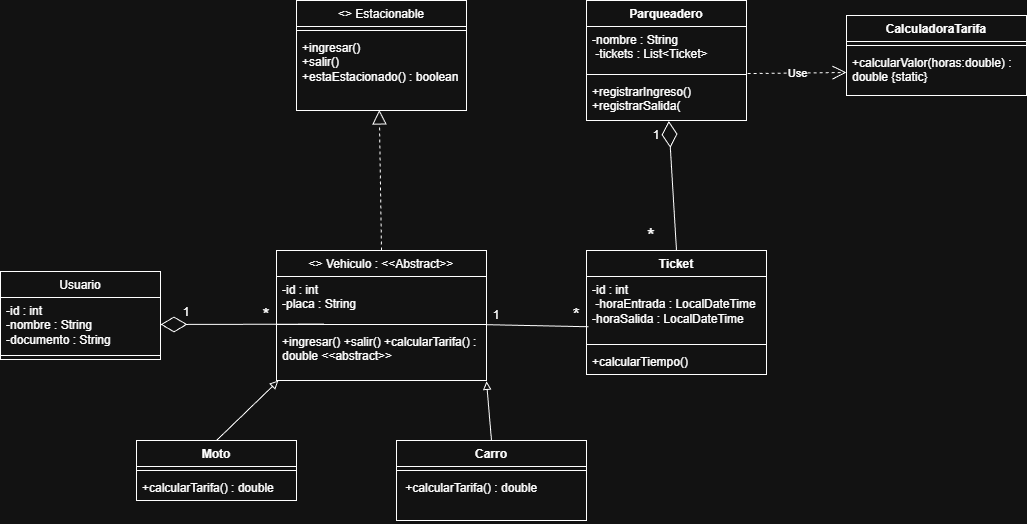

The diagram above was exported from draw.io. Its source (the exported page's mxGraphModel, read from the mxfile embedded in the PNG):
<mxGraphModel dx="1053" dy="1771" grid="1" gridSize="10" guides="1" tooltips="1" connect="1" arrows="1" fold="1" page="1" pageScale="1" pageWidth="827" pageHeight="1169" math="0" shadow="0">
  <root>
    <mxCell id="0" />
    <mxCell id="1" parent="0" />
    <mxCell id="rziNsUste0gArNqOLB2R-15" parent="1" style="swimlane;fontStyle=1;align=center;verticalAlign=top;childLayout=stackLayout;horizontal=1;startSize=26;horizontalStack=0;resizeParent=1;resizeParentMax=0;resizeLast=0;collapsible=1;marginBottom=0;whiteSpace=wrap;html=1;" value="&lt;span style=&quot;font-weight: 400;&quot;&gt;&amp;lt;&amp;gt; Estacionable&lt;/span&gt;" vertex="1">
      <mxGeometry height="110" width="170" x="550" y="-90" as="geometry" />
    </mxCell>
    <mxCell id="rziNsUste0gArNqOLB2R-17" parent="rziNsUste0gArNqOLB2R-15" style="line;strokeWidth=1;fillColor=none;align=left;verticalAlign=middle;spacingTop=-1;spacingLeft=3;spacingRight=3;rotatable=0;labelPosition=right;points=[];portConstraint=eastwest;strokeColor=inherit;" value="" vertex="1">
      <mxGeometry height="8" width="170" y="26" as="geometry" />
    </mxCell>
    <mxCell id="rziNsUste0gArNqOLB2R-18" parent="rziNsUste0gArNqOLB2R-15" style="text;strokeColor=none;fillColor=none;align=left;verticalAlign=top;spacingLeft=4;spacingRight=4;overflow=hidden;rotatable=0;points=[[0,0.5],[1,0.5]];portConstraint=eastwest;whiteSpace=wrap;html=1;" value="&lt;span style=&quot;text-align: center;&quot;&gt;+ingresar()&amp;nbsp;&lt;/span&gt;&lt;div&gt;&lt;span style=&quot;text-align: center;&quot;&gt;+salir()&amp;nbsp;&lt;/span&gt;&lt;/div&gt;&lt;div&gt;&lt;span style=&quot;text-align: center;&quot;&gt;+estaEstacionado() : boolean&lt;/span&gt;&lt;/div&gt;" vertex="1">
      <mxGeometry height="76" width="170" y="34" as="geometry" />
    </mxCell>
    <mxCell id="rziNsUste0gArNqOLB2R-20" parent="1" style="swimlane;fontStyle=1;align=center;verticalAlign=top;childLayout=stackLayout;horizontal=1;startSize=26;horizontalStack=0;resizeParent=1;resizeParentMax=0;resizeLast=0;collapsible=1;marginBottom=0;whiteSpace=wrap;html=1;" value="&lt;span style=&quot;font-weight: 400;&quot;&gt;&amp;lt;&amp;gt; Vehiculo : &amp;lt;&amp;lt;Abstract&amp;gt;&amp;gt;&lt;/span&gt;" vertex="1">
      <mxGeometry height="130" width="210" x="530" y="160" as="geometry" />
    </mxCell>
    <mxCell id="rziNsUste0gArNqOLB2R-21" parent="rziNsUste0gArNqOLB2R-20" style="text;strokeColor=none;fillColor=none;align=left;verticalAlign=top;spacingLeft=4;spacingRight=4;overflow=hidden;rotatable=0;points=[[0,0.5],[1,0.5]];portConstraint=eastwest;whiteSpace=wrap;html=1;" value="&lt;span style=&quot;text-align: center;&quot;&gt;-id : int&amp;nbsp;&lt;/span&gt;&lt;div&gt;&lt;span style=&quot;text-align: center;&quot;&gt;-placa : String&lt;/span&gt;&lt;/div&gt;" vertex="1">
      <mxGeometry height="44" width="210" y="26" as="geometry" />
    </mxCell>
    <mxCell id="rziNsUste0gArNqOLB2R-22" parent="rziNsUste0gArNqOLB2R-20" style="line;strokeWidth=1;fillColor=none;align=left;verticalAlign=middle;spacingTop=-1;spacingLeft=3;spacingRight=3;rotatable=0;labelPosition=right;points=[];portConstraint=eastwest;strokeColor=inherit;" value="" vertex="1">
      <mxGeometry height="8" width="210" y="70" as="geometry" />
    </mxCell>
    <mxCell id="rziNsUste0gArNqOLB2R-23" parent="rziNsUste0gArNqOLB2R-20" style="text;strokeColor=none;fillColor=none;align=left;verticalAlign=top;spacingLeft=4;spacingRight=4;overflow=hidden;rotatable=0;points=[[0,0.5],[1,0.5]];portConstraint=eastwest;whiteSpace=wrap;html=1;" value="&lt;span style=&quot;text-align: center;&quot;&gt;+ingresar() +salir() +calcularTarifa() : double&amp;nbsp;&lt;/span&gt;&amp;lt;&amp;lt;abstract&amp;gt;&amp;gt;" vertex="1">
      <mxGeometry height="52" width="210" y="78" as="geometry" />
    </mxCell>
    <mxCell id="rziNsUste0gArNqOLB2R-24" parent="1" style="swimlane;fontStyle=1;align=center;verticalAlign=top;childLayout=stackLayout;horizontal=1;startSize=26;horizontalStack=0;resizeParent=1;resizeParentMax=0;resizeLast=0;collapsible=1;marginBottom=0;whiteSpace=wrap;html=1;" value="&lt;span style=&quot;font-weight: 400;&quot;&gt;Usuario&lt;/span&gt;" vertex="1">
      <mxGeometry height="88" width="160" x="254" y="181" as="geometry" />
    </mxCell>
    <mxCell id="rziNsUste0gArNqOLB2R-25" parent="rziNsUste0gArNqOLB2R-24" style="text;strokeColor=none;fillColor=none;align=left;verticalAlign=top;spacingLeft=4;spacingRight=4;overflow=hidden;rotatable=0;points=[[0,0.5],[1,0.5]];portConstraint=eastwest;whiteSpace=wrap;html=1;" value="&lt;span style=&quot;text-align: center;&quot;&gt;-id : int&amp;nbsp;&lt;/span&gt;&lt;div&gt;&lt;span style=&quot;text-align: center;&quot;&gt;-nombre : String&amp;nbsp;&lt;/span&gt;&lt;/div&gt;&lt;div&gt;&lt;span style=&quot;text-align: center;&quot;&gt;-documento : String&lt;/span&gt;&lt;/div&gt;" vertex="1">
      <mxGeometry height="54" width="160" y="26" as="geometry" />
    </mxCell>
    <mxCell id="rziNsUste0gArNqOLB2R-26" parent="rziNsUste0gArNqOLB2R-24" style="line;strokeWidth=1;fillColor=none;align=left;verticalAlign=middle;spacingTop=-1;spacingLeft=3;spacingRight=3;rotatable=0;labelPosition=right;points=[];portConstraint=eastwest;strokeColor=inherit;" value="" vertex="1">
      <mxGeometry height="8" width="160" y="80" as="geometry" />
    </mxCell>
    <mxCell id="rziNsUste0gArNqOLB2R-28" parent="1" style="swimlane;fontStyle=1;align=center;verticalAlign=top;childLayout=stackLayout;horizontal=1;startSize=26;horizontalStack=0;resizeParent=1;resizeParentMax=0;resizeLast=0;collapsible=1;marginBottom=0;whiteSpace=wrap;html=1;" value="Carro" vertex="1">
      <mxGeometry height="80" width="190" x="650" y="350" as="geometry" />
    </mxCell>
    <mxCell id="rziNsUste0gArNqOLB2R-30" parent="rziNsUste0gArNqOLB2R-28" style="line;strokeWidth=1;fillColor=none;align=left;verticalAlign=middle;spacingTop=-1;spacingLeft=3;spacingRight=3;rotatable=0;labelPosition=right;points=[];portConstraint=eastwest;strokeColor=inherit;" value="" vertex="1">
      <mxGeometry height="8" width="190" y="26" as="geometry" />
    </mxCell>
    <mxCell id="rziNsUste0gArNqOLB2R-31" parent="rziNsUste0gArNqOLB2R-28" style="text;strokeColor=none;fillColor=none;align=left;verticalAlign=top;spacingLeft=4;spacingRight=4;overflow=hidden;rotatable=0;points=[[0,0.5],[1,0.5]];portConstraint=eastwest;whiteSpace=wrap;html=1;" value="&lt;span style=&quot;text-align: center;&quot;&gt;&amp;nbsp;+calcularTarifa() : double&lt;/span&gt;" vertex="1">
      <mxGeometry height="46" width="190" y="34" as="geometry" />
    </mxCell>
    <mxCell id="rziNsUste0gArNqOLB2R-32" parent="1" style="swimlane;fontStyle=1;align=center;verticalAlign=top;childLayout=stackLayout;horizontal=1;startSize=26;horizontalStack=0;resizeParent=1;resizeParentMax=0;resizeLast=0;collapsible=1;marginBottom=0;whiteSpace=wrap;html=1;" value="Moto" vertex="1">
      <mxGeometry height="60" width="160" x="390" y="350" as="geometry" />
    </mxCell>
    <mxCell id="rziNsUste0gArNqOLB2R-34" parent="rziNsUste0gArNqOLB2R-32" style="line;strokeWidth=1;fillColor=none;align=left;verticalAlign=middle;spacingTop=-1;spacingLeft=3;spacingRight=3;rotatable=0;labelPosition=right;points=[];portConstraint=eastwest;strokeColor=inherit;" value="" vertex="1">
      <mxGeometry height="8" width="160" y="26" as="geometry" />
    </mxCell>
    <mxCell id="rziNsUste0gArNqOLB2R-35" parent="rziNsUste0gArNqOLB2R-32" style="text;strokeColor=none;fillColor=none;align=left;verticalAlign=top;spacingLeft=4;spacingRight=4;overflow=hidden;rotatable=0;points=[[0,0.5],[1,0.5]];portConstraint=eastwest;whiteSpace=wrap;html=1;" value="&lt;span style=&quot;text-align: center;&quot;&gt;+calcularTarifa() : double&lt;/span&gt;" vertex="1">
      <mxGeometry height="26" width="160" y="34" as="geometry" />
    </mxCell>
    <mxCell id="rziNsUste0gArNqOLB2R-36" parent="1" style="swimlane;fontStyle=1;align=center;verticalAlign=top;childLayout=stackLayout;horizontal=1;startSize=26;horizontalStack=0;resizeParent=1;resizeParentMax=0;resizeLast=0;collapsible=1;marginBottom=0;whiteSpace=wrap;html=1;" value="Ticket" vertex="1">
      <mxGeometry height="124" width="180" x="840" y="160" as="geometry" />
    </mxCell>
    <mxCell id="rziNsUste0gArNqOLB2R-37" parent="rziNsUste0gArNqOLB2R-36" style="text;strokeColor=none;fillColor=none;align=left;verticalAlign=top;spacingLeft=4;spacingRight=4;overflow=hidden;rotatable=0;points=[[0,0.5],[1,0.5]];portConstraint=eastwest;whiteSpace=wrap;html=1;" value="&lt;span style=&quot;text-align: center;&quot;&gt;-id : int&lt;/span&gt;&lt;div&gt;&lt;span style=&quot;text-align: center;&quot;&gt;&amp;nbsp;-horaEntrada : LocalDateTime -horaSalida : LocalDateTime&lt;/span&gt;&lt;/div&gt;" vertex="1">
      <mxGeometry height="64" width="180" y="26" as="geometry" />
    </mxCell>
    <mxCell id="rziNsUste0gArNqOLB2R-38" parent="rziNsUste0gArNqOLB2R-36" style="line;strokeWidth=1;fillColor=none;align=left;verticalAlign=middle;spacingTop=-1;spacingLeft=3;spacingRight=3;rotatable=0;labelPosition=right;points=[];portConstraint=eastwest;strokeColor=inherit;" value="" vertex="1">
      <mxGeometry height="8" width="180" y="90" as="geometry" />
    </mxCell>
    <mxCell id="rziNsUste0gArNqOLB2R-39" parent="rziNsUste0gArNqOLB2R-36" style="text;strokeColor=none;fillColor=none;align=left;verticalAlign=top;spacingLeft=4;spacingRight=4;overflow=hidden;rotatable=0;points=[[0,0.5],[1,0.5]];portConstraint=eastwest;whiteSpace=wrap;html=1;" value="&lt;span style=&quot;text-align: center;&quot;&gt;+calcularTiempo()&lt;/span&gt;" vertex="1">
      <mxGeometry height="26" width="180" y="98" as="geometry" />
    </mxCell>
    <mxCell id="rziNsUste0gArNqOLB2R-40" parent="1" style="swimlane;fontStyle=1;align=center;verticalAlign=top;childLayout=stackLayout;horizontal=1;startSize=26;horizontalStack=0;resizeParent=1;resizeParentMax=0;resizeLast=0;collapsible=1;marginBottom=0;whiteSpace=wrap;html=1;" value="Parqueadero" vertex="1">
      <mxGeometry height="120" width="160" x="840" y="-90" as="geometry" />
    </mxCell>
    <mxCell id="rziNsUste0gArNqOLB2R-41" parent="rziNsUste0gArNqOLB2R-40" style="text;strokeColor=none;fillColor=none;align=left;verticalAlign=top;spacingLeft=4;spacingRight=4;overflow=hidden;rotatable=0;points=[[0,0.5],[1,0.5]];portConstraint=eastwest;whiteSpace=wrap;html=1;" value="&lt;span style=&quot;text-align: center;&quot;&gt;-nombre : String&lt;/span&gt;&lt;div&gt;&lt;span style=&quot;text-align: center;&quot;&gt;&amp;nbsp;-tickets : List&amp;lt;Ticket&amp;gt;&lt;/span&gt;&lt;/div&gt;" vertex="1">
      <mxGeometry height="44" width="160" y="26" as="geometry" />
    </mxCell>
    <mxCell id="rziNsUste0gArNqOLB2R-42" parent="rziNsUste0gArNqOLB2R-40" style="line;strokeWidth=1;fillColor=none;align=left;verticalAlign=middle;spacingTop=-1;spacingLeft=3;spacingRight=3;rotatable=0;labelPosition=right;points=[];portConstraint=eastwest;strokeColor=inherit;" value="" vertex="1">
      <mxGeometry height="8" width="160" y="70" as="geometry" />
    </mxCell>
    <mxCell id="rziNsUste0gArNqOLB2R-43" parent="rziNsUste0gArNqOLB2R-40" style="text;strokeColor=none;fillColor=none;align=left;verticalAlign=top;spacingLeft=4;spacingRight=4;overflow=hidden;rotatable=0;points=[[0,0.5],[1,0.5]];portConstraint=eastwest;whiteSpace=wrap;html=1;" value="&lt;span style=&quot;text-align: center;&quot;&gt;+registrarIngreso() +registrarSalida(&lt;/span&gt;" vertex="1">
      <mxGeometry height="42" width="160" y="78" as="geometry" />
    </mxCell>
    <mxCell id="rziNsUste0gArNqOLB2R-44" parent="1" style="swimlane;fontStyle=1;align=center;verticalAlign=top;childLayout=stackLayout;horizontal=1;startSize=26;horizontalStack=0;resizeParent=1;resizeParentMax=0;resizeLast=0;collapsible=1;marginBottom=0;whiteSpace=wrap;html=1;" value="CalculadoraTarifa" vertex="1">
      <mxGeometry height="80" width="180" x="1100" y="-75" as="geometry" />
    </mxCell>
    <mxCell id="rziNsUste0gArNqOLB2R-46" parent="rziNsUste0gArNqOLB2R-44" style="line;strokeWidth=1;fillColor=none;align=left;verticalAlign=middle;spacingTop=-1;spacingLeft=3;spacingRight=3;rotatable=0;labelPosition=right;points=[];portConstraint=eastwest;strokeColor=inherit;" value="" vertex="1">
      <mxGeometry height="8" width="180" y="26" as="geometry" />
    </mxCell>
    <mxCell id="rziNsUste0gArNqOLB2R-47" parent="rziNsUste0gArNqOLB2R-44" style="text;strokeColor=none;fillColor=none;align=left;verticalAlign=top;spacingLeft=4;spacingRight=4;overflow=hidden;rotatable=0;points=[[0,0.5],[1,0.5]];portConstraint=eastwest;whiteSpace=wrap;html=1;" value="&lt;span style=&quot;text-align: center;&quot;&gt;+calcularValor(horas:double) : double {static}&lt;/span&gt;" vertex="1">
      <mxGeometry height="46" width="180" y="34" as="geometry" />
    </mxCell>
    <mxCell id="rziNsUste0gArNqOLB2R-48" edge="1" parent="1" source="rziNsUste0gArNqOLB2R-32" style="endArrow=block;html=1;rounded=0;exitX=0.5;exitY=0;exitDx=0;exitDy=0;entryX=0.009;entryY=1.003;entryDx=0;entryDy=0;entryPerimeter=0;endFill=0;" target="rziNsUste0gArNqOLB2R-23" value="">
      <mxGeometry height="50" relative="1" width="50" as="geometry">
        <mxPoint x="740" y="250" as="sourcePoint" />
        <mxPoint x="790" y="200" as="targetPoint" />
      </mxGeometry>
    </mxCell>
    <mxCell id="rziNsUste0gArNqOLB2R-49" edge="1" parent="1" source="rziNsUste0gArNqOLB2R-28" style="endArrow=block;html=1;rounded=0;exitX=0.5;exitY=0;exitDx=0;exitDy=0;entryX=1;entryY=1.016;entryDx=0;entryDy=0;entryPerimeter=0;endFill=0;" target="rziNsUste0gArNqOLB2R-23" value="">
      <mxGeometry height="50" relative="1" width="50" as="geometry">
        <mxPoint x="740" y="250" as="sourcePoint" />
        <mxPoint x="790" y="200" as="targetPoint" />
      </mxGeometry>
    </mxCell>
    <mxCell id="rziNsUste0gArNqOLB2R-50" edge="1" parent="1" source="rziNsUste0gArNqOLB2R-20" style="endArrow=block;dashed=1;endFill=0;endSize=12;html=1;rounded=0;exitX=0.5;exitY=0;exitDx=0;exitDy=0;entryX=0.487;entryY=0.993;entryDx=0;entryDy=0;entryPerimeter=0;" target="rziNsUste0gArNqOLB2R-18" value="">
      <mxGeometry relative="1" width="160" as="geometry">
        <mxPoint x="680" y="230" as="sourcePoint" />
        <mxPoint x="840" y="230" as="targetPoint" />
      </mxGeometry>
    </mxCell>
    <mxCell id="rziNsUste0gArNqOLB2R-51" edge="1" parent="1" source="rziNsUste0gArNqOLB2R-21" style="endArrow=none;html=1;rounded=0;exitX=1;exitY=1.095;exitDx=0;exitDy=0;exitPerimeter=0;entryX=0.011;entryY=0.785;entryDx=0;entryDy=0;entryPerimeter=0;" target="rziNsUste0gArNqOLB2R-37" value="">
      <mxGeometry height="50" relative="1" width="50" as="geometry">
        <mxPoint x="740" y="250" as="sourcePoint" />
        <mxPoint x="790" y="200" as="targetPoint" />
      </mxGeometry>
    </mxCell>
    <mxCell id="rziNsUste0gArNqOLB2R-54" edge="1" parent="1" source="rziNsUste0gArNqOLB2R-36" style="endArrow=diamondThin;endFill=0;endSize=24;html=1;rounded=0;entryX=0.514;entryY=1.011;entryDx=0;entryDy=0;entryPerimeter=0;exitX=0.5;exitY=0;exitDx=0;exitDy=0;" target="rziNsUste0gArNqOLB2R-43" value="">
      <mxGeometry relative="1" width="160" as="geometry">
        <mxPoint x="680" y="230" as="sourcePoint" />
        <mxPoint x="840" y="230" as="targetPoint" />
      </mxGeometry>
    </mxCell>
    <mxCell id="rziNsUste0gArNqOLB2R-55" parent="1" style="text;html=1;whiteSpace=wrap;strokeColor=none;fillColor=none;align=center;verticalAlign=middle;rounded=0;" value="1" vertex="1">
      <mxGeometry height="30" width="60" x="880" y="30" as="geometry" />
    </mxCell>
    <mxCell id="rziNsUste0gArNqOLB2R-56" parent="1" style="text;html=1;whiteSpace=wrap;strokeColor=none;fillColor=none;align=center;verticalAlign=middle;rounded=0;" value="&lt;font style=&quot;font-size: 20px;&quot;&gt;*&lt;/font&gt;" vertex="1">
      <mxGeometry height="30" width="70" x="870" y="130" as="geometry" />
    </mxCell>
    <mxCell id="rziNsUste0gArNqOLB2R-57" parent="1" style="text;html=1;whiteSpace=wrap;strokeColor=none;fillColor=none;align=center;verticalAlign=middle;rounded=0;" value="1" vertex="1">
      <mxGeometry height="30" width="60" x="720" y="210" as="geometry" />
    </mxCell>
    <mxCell id="rziNsUste0gArNqOLB2R-58" parent="1" style="text;html=1;whiteSpace=wrap;strokeColor=none;fillColor=none;align=center;verticalAlign=middle;rounded=0;" value="&lt;font style=&quot;font-size: 17px;&quot;&gt;*&lt;/font&gt;" vertex="1">
      <mxGeometry height="30" width="60" x="800" y="210" as="geometry" />
    </mxCell>
    <mxCell id="rziNsUste0gArNqOLB2R-60" parent="1" style="text;html=1;whiteSpace=wrap;strokeColor=none;fillColor=none;align=center;verticalAlign=middle;rounded=0;" value="1" vertex="1">
      <mxGeometry height="30" width="60" x="410" y="207" as="geometry" />
    </mxCell>
    <mxCell id="rziNsUste0gArNqOLB2R-61" parent="1" style="text;html=1;whiteSpace=wrap;strokeColor=none;fillColor=none;align=center;verticalAlign=middle;rounded=0;" value="&lt;font style=&quot;font-size: 18px;&quot;&gt;*&lt;/font&gt;" vertex="1">
      <mxGeometry height="30" width="60" x="490" y="210" as="geometry" />
    </mxCell>
    <mxCell id="rziNsUste0gArNqOLB2R-62" edge="1" parent="1" source="rziNsUste0gArNqOLB2R-41" style="endArrow=open;endSize=12;dashed=1;html=1;rounded=0;exitX=1.007;exitY=1.069;exitDx=0;exitDy=0;exitPerimeter=0;entryX=0;entryY=0.5;entryDx=0;entryDy=0;" target="rziNsUste0gArNqOLB2R-47" value="Use">
      <mxGeometry relative="1" width="160" as="geometry">
        <mxPoint x="1020" y="80" as="sourcePoint" />
        <mxPoint x="1180" y="80" as="targetPoint" />
      </mxGeometry>
    </mxCell>
    <mxCell id="rziNsUste0gArNqOLB2R-64" edge="1" parent="1" source="rziNsUste0gArNqOLB2R-22" style="endArrow=diamondThin;endFill=0;endSize=24;html=1;rounded=0;entryX=1;entryY=0.5;entryDx=0;entryDy=0;exitX=0.225;exitY=0.454;exitDx=0;exitDy=0;exitPerimeter=0;" target="rziNsUste0gArNqOLB2R-25" value="">
      <mxGeometry relative="1" width="160" as="geometry">
        <mxPoint x="440" y="270" as="sourcePoint" />
        <mxPoint x="442" y="140" as="targetPoint" />
      </mxGeometry>
    </mxCell>
  </root>
</mxGraphModel>